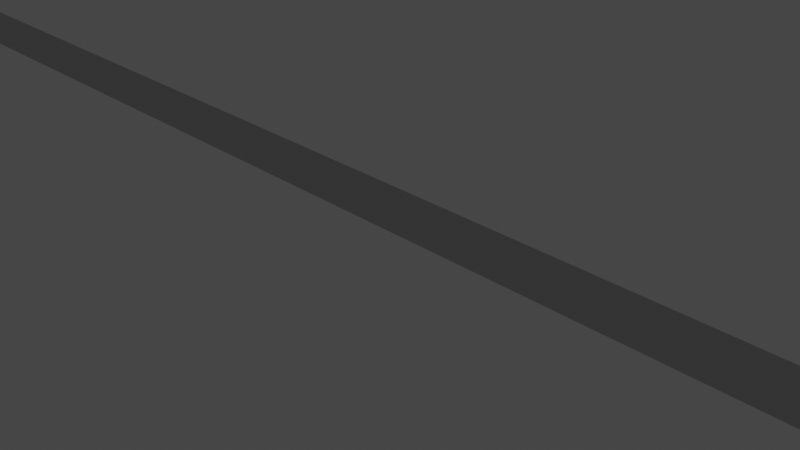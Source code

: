 # Source: mockups.blend  (saved by Blender 3.3.5; exported with 4.5.12 LTS)
import bpy
from mathutils import Matrix  # noqa: F401  (used for matrix-valued properties, if any)

bpy.ops.wm.read_factory_settings(use_empty=True)
scene = bpy.context.scene
scene.name = 'Scene'

# ---- collections
col_collection = bpy.data.collections.new('Collection'); scene.collection.children.link(col_collection)
col_headers_stuff = bpy.data.collections.new('Headers_stuff'); scene.collection.children.link(col_headers_stuff)
col_wgts = bpy.data.collections.new('WGTS'); col_headers_stuff.children.link(col_wgts)
col_rig = bpy.data.collections.new('rig'); col_headers_stuff.children.link(col_rig)
col_controls = bpy.data.collections.new('controls'); col_headers_stuff.children.link(col_controls)
col_common = bpy.data.collections.new('Common'); col_headers_stuff.children.link(col_common)
col_headers = bpy.data.collections.new('Headers'); col_headers_stuff.children.link(col_headers)
col_header_rearrange = bpy.data.collections.new('Header_rearrange'); col_headers.children.link(col_header_rearrange)
col_header_current = bpy.data.collections.new('Header_current'); col_headers.children.link(col_header_current)

# ---- materials (node trees are filled in below, after node groups)
mat_header = bpy.data.materials.new('header')
mat_header.use_transparent_shadow = False
mat_header.diffuse_color = (0.02956, 0.02956, 0.02956, 1.0)

# ---- material node trees
mat_header.use_nodes = True; mat_header.node_tree.nodes.clear()
_N = mat_header.node_tree.nodes; _L = mat_header.node_tree.links
n0 = _N.new('ShaderNodeBsdfPrincipled'); n0.name = 'Principled BSDF'; n0.location = (10, 300)
n0.distribution = 'GGX'
n0.subsurface_method = 'RANDOM_WALK_SKIN'
n0.inputs[0].default_value = (0.0, 0.0, 0.0, 1.0)
n0.inputs[2].default_value = 0.0
n0.inputs[3].default_value = 1.45
n0.inputs[13].default_value = 0.0
n0.inputs[20].default_value = 0.0
n0.inputs[27].default_value = (0.02956, 0.02956, 0.02956, 1.0)
n0.inputs[28].default_value = 1.0
n1 = _N.new('ShaderNodeOutputMaterial'); n1.name = 'Material Output'; n1.location = (300, 300)
_L.new(n0.outputs[0], n1.inputs[0])
n1.is_active_output = True

# ---- world
world_world = bpy.data.worlds.new('World'); scene.world = world_world
world_world.use_nodes = True; world_world.node_tree.nodes.clear()
_N = world_world.node_tree.nodes; _L = world_world.node_tree.links
n0 = _N.new('ShaderNodeOutputWorld'); n0.name = 'World Output'; n0.location = (300, 300)
n1 = _N.new('ShaderNodeBackground'); n1.name = 'Background'; n1.location = (10, 300)
n1.inputs[0].default_value = (0.05088, 0.05088, 0.05088, 1.0)
_L.new(n1.outputs[0], n0.inputs[0])
n0.is_active_output = True
world_world.color = (0.05088, 0.05088, 0.05088)
world_world.use_sun_shadow = False
world_world.sun_shadow_jitter_overblur = 0.0

# ---- cameras
cam_camera = bpy.data.cameras.new('Camera')
cam_camera.clip_end = 100.0
cam_camera.ortho_scale = 7.314

# ---- lights
light_light = bpy.data.lights.new('Light', 'POINT')
light_light.transmission_factor = 0.0
light_light.energy = 1000.0
light_light.shadow_soft_size = 0.1
light_light.shadow_maximum_resolution = 0.006
light_light.use_absolute_resolution = True

# ---- meshes
me_wgt_left = bpy.data.meshes.new('WGT-left')
me_wgt_left.from_pydata([(-0.2767, 0.5002, -0.1978), (-0.2765, 0.5002, -0.298), (-0.2758, 0.5002, -0.6022), (-0.276, 0.5002, -0.502), (-0.5002, 0.5002, -0.4), (0.2767, 0.5002, -0.6022), (0.2765, 0.5002, -0.502), (0.2758, 0.5002, -0.1978), (0.276, 0.5002, -0.298), (0.5002, 0.5002, -0.4)], [(7, 9), (0, 1), (2, 3), (0, 4), (2, 4), (5, 6), (7, 8), (5, 9), (1, 8), (3, 6)], [])
me_wgt_left.update()

# ---- curves / text
cu_beziercircle = bpy.data.curves.new('BezierCircle', 'CURVE')
cu_beziercircle.dimensions = '2D'
_sp = cu_beziercircle.splines.new('BEZIER'); _sp.bezier_points.add(6)
_sp.bezier_points.foreach_set('co', [-19.8, 0.8, 0.0, -3.756, 0.8, 0.0, 19.8, 0.8, 0.0, 20.0, 0.6, 0.0, 20.0, 0.0, 0.0, -20.0, 0.0, 0.0, -20.0, 0.6, 0.0])
_sp.bezier_points.foreach_set('handle_left', [-19.9, 0.8, 0.0, -9.104, 0.8, 0.0, 11.95, 0.8, 0.0, 20.0, 0.7, 0.0, 20.0, 0.2, 0.0, -6.667, 0.0, 0.0, -20.0, 0.4, 0.0])
_sp.bezier_points.foreach_set('handle_right', [-14.45, 0.8, 0.0, 4.096, 0.8, 0.0, 19.9, 0.8, 0.0, 20.0, 0.4, 0.0, 6.667, 0.0, 0.0, -20.0, 0.2, 0.0, -20.0, 0.7, 0.0])
for _p, _l, _r in zip(_sp.bezier_points, ['ALIGNED', 'VECTOR', 'VECTOR', 'ALIGNED', 'VECTOR', 'VECTOR', 'VECTOR'], ['VECTOR', 'VECTOR', 'ALIGNED', 'VECTOR', 'VECTOR', 'VECTOR', 'ALIGNED']): _p.handle_left_type = _l; _p.handle_right_type = _r
_sp.order_u = 0
_sp.order_v = 0
_sp.use_cyclic_u = True
cu_beziercircle.materials.append(mat_header)
cu_beziercircle.use_path = True
cu_beziercircle.fill_mode = 'FRONT'
txt_text = bpy.data.curves.new('Text', 'FONT')
txt_text.dimensions = '2D'
txt_text.body = 'View Select Marker Channel Key'
txt_text.size = 0.407
txt_text.space_word = 2.81
txt_text.offset_y = 0.22
arm_header_resize = bpy.data.armatures.new('header_resize')  # bones are not reproduced

# ---- objects
ob_light = bpy.data.objects.new('Light', light_light)
ob_camera = bpy.data.objects.new('Camera', cam_camera)
ob_wgt_left = bpy.data.objects.new('WGT-left', me_wgt_left)
ob_center = bpy.data.objects.new('center', None)
ob_left = bpy.data.objects.new('left', None)
ob_right = bpy.data.objects.new('right', None)
ob_header_resize = bpy.data.objects.new('header_resize', arm_header_resize)
ob_header = bpy.data.objects.new('Header', cu_beziercircle)
ob_editor_selection = bpy.data.objects.new('editor_selection', None)
ob_dopesheet_mode_as_view = bpy.data.objects.new('dopesheet_mode_as_view', None)
ob_dopesheet_snaps_centered = bpy.data.objects.new('dopesheet_snaps_centered', None)
ob_proportional_edit_center = bpy.data.objects.new('proportional_edit_center', None)
ob_dopesheet_filter_shift = bpy.data.objects.new('dopesheet_filter_shift', None)
ob_dopesheet_view_filters_shift = bpy.data.objects.new('dopesheet_view_filters_shift', None)
ob_record = bpy.data.objects.new('record', None)
ob_vcr = bpy.data.objects.new('vcr', None)
ob_dopesheet_menu_shift = bpy.data.objects.new('dopesheet menu_shift', txt_text)
ob_dopesheet_mode = bpy.data.objects.new('dopesheet_mode', None)
ob_dopesheet_menu = bpy.data.objects.new('dopesheet menu', txt_text)
ob_proportional_edit = bpy.data.objects.new('proportional_edit', None)
ob_dopesheet_snaps = bpy.data.objects.new('dopesheet_snaps', None)
ob_dopesheet_filter = bpy.data.objects.new('dopesheet_filter', None)
ob_dopesheet_view_filters = bpy.data.objects.new('dopesheet_view_filters', None)

# ---- transforms, parenting, visibility, modifiers, constraints
ob_light.location = (4.076, 1.005, 5.904)
ob_light.rotation_euler = (0.6503, 0.05522, 1.866)
ob_light.lock_rotations_4d = False
ob_light.empty_display_type = 'ARROWS'
ob_light.color = (0.0, 0.0, 0.0, 0.0)
ob_light.lineart.crease_threshold = 0.0
ob_camera.location = (7.359, -6.926, 4.958)
ob_camera.rotation_euler = (1.109, 0.0, 0.8149)
ob_camera.lock_rotations_4d = False
ob_camera.empty_display_type = 'ARROWS'
ob_camera.color = (0.0, 0.0, 0.0, 0.0)
ob_camera.display_type = 'WIRE'
ob_camera.lineart.crease_threshold = 0.0
ob_wgt_left.location = (-20.0, 0.0, 0.0)
ob_wgt_left.rotation_euler = (1.571, -0.0, 0.0)
ob_center.location = (0.0, 0.0, -0.2)
ob_center.empty_display_type = 'IMAGE'
ob_center.empty_image_offset = (-0.5, 0.0)
_c = ob_center.constraints.new('COPY_LOCATION'); _c.name = 'Copy Location'
_c.active = False
_c.target = ob_left
_c = ob_center.constraints.new('COPY_LOCATION'); _c.name = 'Copy Location.001'
_c.influence = 0.5
_c.target = ob_right
ob_left.parent = ob_header_resize
ob_left.matrix_parent_inverse = Matrix(((1.0, -0.0, -0.0, 20.0), (-0.0, 0.0, 1.0, -1.0), (0.0, -1.0, 0.0, -0.0), (0.0, 0.0, -0.0, 1.0)))
ob_left.location = (-20.0, 0.0, -0.2)
ob_left.empty_display_type = 'IMAGE'
ob_left.empty_image_offset = (-0.5, 0.0)
ob_right.parent = ob_header_resize
ob_right.matrix_parent_inverse = Matrix(((1.0, -0.0, 0.0, -20.0), (-0.0, 0.0, 1.0, -1.0), (0.0, -1.0, 0.0, -0.0), (0.0, 0.0, -0.0, 1.0)))
ob_right.location = (20.0, 0.0, -0.2)
ob_right.empty_display_type = 'IMAGE'
ob_right.empty_image_offset = (-0.5, 0.0)
ob_header_resize.location = (0.0, 0.0, 0.0)
ob_header.location = (0.0, 0.0, -0.2)
_m = ob_header.modifiers.new('Hook-Empty.002', 'HOOK')
_m.center = (-20.0, 0.0, 0.0)
_m.matrix_inverse = ((1.0, 0.0, 0.0, 20.0), (0.0, 1.0, 0.0, 0.0), (0.0, 0.0, 1.0, 0.0), (0.0, 0.0, 0.0, 1.0))
_m.object = ob_left
_m = ob_header.modifiers.new('Hook-Empty.003', 'HOOK')
_m.center = (20.0, 0.0, 0.0)
_m.matrix_inverse = ((1.0, 0.0, 0.0, -20.0), (0.0, 1.0, 0.0, 0.0), (0.0, 0.0, 1.0, 0.0), (0.0, 0.0, 0.0, 1.0))
_m.object = ob_right
ob_editor_selection.parent = ob_left
ob_editor_selection.matrix_parent_inverse = Matrix(((1.0, -0.0, 0.0, 20.0), (-0.0, 1.0, -0.0, 0.0), (0.0, -0.0, 1.0, 0.2), (-0.0, 0.0, -0.0, 1.0)))
ob_editor_selection.location = (-19.3, 0.4, 0.0)
ob_editor_selection.empty_display_type = 'IMAGE'
ob_editor_selection.empty_image_offset = (-0.5, -0.6)
ob_dopesheet_mode_as_view.parent = ob_right
ob_dopesheet_mode_as_view.location = (-2.2, 0.4, 0.2)
ob_dopesheet_mode_as_view.empty_display_type = 'IMAGE'
ob_dopesheet_mode_as_view.empty_display_size = 3.901
ob_dopesheet_mode_as_view.empty_image_offset = (-0.5, -0.6)
ob_dopesheet_snaps_centered.parent = ob_center
ob_dopesheet_snaps_centered.location = (0.0, 0.4, 0.2)
ob_dopesheet_snaps_centered.empty_display_type = 'IMAGE'
ob_dopesheet_snaps_centered.empty_display_size = 3.601
ob_dopesheet_snaps_centered.empty_image_offset = (-0.5, -0.6)
ob_proportional_edit_center.parent = ob_center
ob_proportional_edit_center.location = (2.8, 0.4, 0.2)
ob_proportional_edit_center.empty_display_type = 'IMAGE'
ob_proportional_edit_center.empty_display_size = 1.641
ob_proportional_edit_center.empty_image_offset = (-0.5, -0.6)
ob_dopesheet_filter_shift.parent = ob_right
ob_dopesheet_filter_shift.location = (-4.95, 0.4, 0.2)
ob_dopesheet_filter_shift.empty_display_type = 'IMAGE'
ob_dopesheet_filter_shift.empty_display_size = 1.011
ob_dopesheet_filter_shift.empty_image_offset = (-0.5, -0.6)
ob_dopesheet_view_filters_shift.parent = ob_right
ob_dopesheet_view_filters_shift.location = (-6.65, 0.4, 0.2)
ob_dopesheet_view_filters_shift.empty_display_type = 'IMAGE'
ob_dopesheet_view_filters_shift.empty_display_size = 1.881
ob_dopesheet_view_filters_shift.empty_image_offset = (-0.5, -0.6)
ob_record.parent = ob_left
ob_record.matrix_parent_inverse = Matrix(((1.0, -0.0, 0.0, 20.0), (-0.0, 1.0, -0.0, 0.0), (0.0, -0.0, 1.0, 0.2), (-0.0, 0.0, -0.0, 1.0)))
ob_record.location = (-18.1, 0.4, 0.0)
ob_record.empty_display_type = 'IMAGE'
ob_record.empty_display_size = 1.247
ob_record.empty_image_offset = (-0.5, -0.6)
ob_vcr.parent = ob_left
ob_vcr.matrix_parent_inverse = Matrix(((1.0, -0.0, 0.0, 20.0), (-0.0, 1.0, -0.0, 0.0), (0.0, -0.0, 1.0, 0.2), (-0.0, 0.0, -0.0, 1.0)))
ob_vcr.location = (-15.4, 0.4, 0.0)
ob_vcr.empty_display_type = 'IMAGE'
ob_vcr.empty_display_size = 3.714
ob_vcr.empty_image_offset = (-0.5, -0.6)
ob_dopesheet_menu_shift.parent = ob_left
ob_dopesheet_menu_shift.matrix_parent_inverse = Matrix(((1.0, -0.0, 0.0, 20.0), (-0.0, 1.0, -0.0, 0.0), (0.0, -0.0, 1.0, 0.2), (-0.0, 0.0, -0.0, 1.0)))
ob_dopesheet_menu_shift.location = (-13.2, 0.0, 0.0)
ob_dopesheet_mode.parent = ob_left
ob_dopesheet_mode.matrix_parent_inverse = Matrix(((1.0, -0.0, 0.0, 20.0), (-0.0, 1.0, -0.0, 0.0), (0.0, -0.0, 1.0, 0.2), (-0.0, 0.0, -0.0, 1.0)))
ob_dopesheet_mode.location = (-16.7, 0.4, 0.0)
ob_dopesheet_mode.empty_display_type = 'IMAGE'
ob_dopesheet_mode.empty_display_size = 3.901
ob_dopesheet_mode.empty_image_offset = (-0.5, -0.6)
ob_dopesheet_menu.parent = ob_left
ob_dopesheet_menu.matrix_parent_inverse = Matrix(((1.0, -0.0, 0.0, 20.0), (-0.0, 1.0, -0.0, 0.0), (0.0, -0.0, 1.0, 0.2), (-0.0, 0.0, -0.0, 1.0)))
ob_dopesheet_menu.location = (-14.4, 0.0, 0.0)
ob_proportional_edit.parent = ob_right
ob_proportional_edit.location = (-1.1, 0.4, 0.2)
ob_proportional_edit.empty_display_type = 'IMAGE'
ob_proportional_edit.empty_display_size = 1.641
ob_proportional_edit.empty_image_offset = (-0.5, -0.6)
ob_dopesheet_snaps.parent = ob_right
ob_dopesheet_snaps.location = (-3.9, 0.4, 0.2)
ob_dopesheet_snaps.empty_display_type = 'IMAGE'
ob_dopesheet_snaps.empty_display_size = 3.601
ob_dopesheet_snaps.empty_image_offset = (-0.5, -0.6)
ob_dopesheet_filter.parent = ob_right
ob_dopesheet_filter.location = (-6.4, 0.4, 0.2)
ob_dopesheet_filter.empty_display_type = 'IMAGE'
ob_dopesheet_filter.empty_display_size = 1.011
ob_dopesheet_filter.empty_image_offset = (-0.5, -0.6)
ob_dopesheet_view_filters.parent = ob_right
ob_dopesheet_view_filters.location = (-8.1, 0.4, 0.2)
ob_dopesheet_view_filters.empty_display_type = 'IMAGE'
ob_dopesheet_view_filters.empty_display_size = 1.881
ob_dopesheet_view_filters.empty_image_offset = (-0.5, -0.6)

# ---- collection membership
col_collection.objects.link(ob_light)
col_collection.objects.link(ob_camera)
col_wgts.objects.link(ob_wgt_left)
col_rig.objects.link(ob_center)
col_rig.objects.link(ob_left)
col_rig.objects.link(ob_right)
col_controls.objects.link(ob_header_resize)
col_common.objects.link(ob_header)
col_common.objects.link(ob_editor_selection)
col_header_rearrange.objects.link(ob_dopesheet_mode_as_view)
col_header_rearrange.objects.link(ob_dopesheet_snaps_centered)
col_header_rearrange.objects.link(ob_proportional_edit_center)
col_header_rearrange.objects.link(ob_dopesheet_filter_shift)
col_header_rearrange.objects.link(ob_dopesheet_view_filters_shift)
col_header_rearrange.objects.link(ob_record)
col_header_rearrange.objects.link(ob_vcr)
col_header_rearrange.objects.link(ob_dopesheet_menu_shift)
col_header_current.objects.link(ob_dopesheet_mode)
col_header_current.objects.link(ob_dopesheet_menu)
col_header_current.objects.link(ob_proportional_edit)
col_header_current.objects.link(ob_dopesheet_snaps)
col_header_current.objects.link(ob_dopesheet_filter)
col_header_current.objects.link(ob_dopesheet_view_filters)
def _layer_coll(name, lc=None):
    lc = lc or bpy.context.view_layer.layer_collection
    for c in lc.children:
        if c.name == name: return c
        r = _layer_coll(name, c)
        if r: return r
_layer_coll('WGTS').exclude = True
_layer_coll('rig').exclude = True
_layer_coll('Header_current').exclude = True

# ---- scene / render settings (as saved in the file)
scene.camera = ob_camera
scene.frame_start = 1; scene.frame_end = 250; scene.frame_set(1)
scene.render.engine = 'BLENDER_EEVEE_NEXT'
scene.cycles.sampling_pattern = 'TABULATED_SOBOL'
scene.cycles.use_light_tree = False
scene.view_settings.view_transform = 'Filmic'
bpy.context.view_layer.update()

